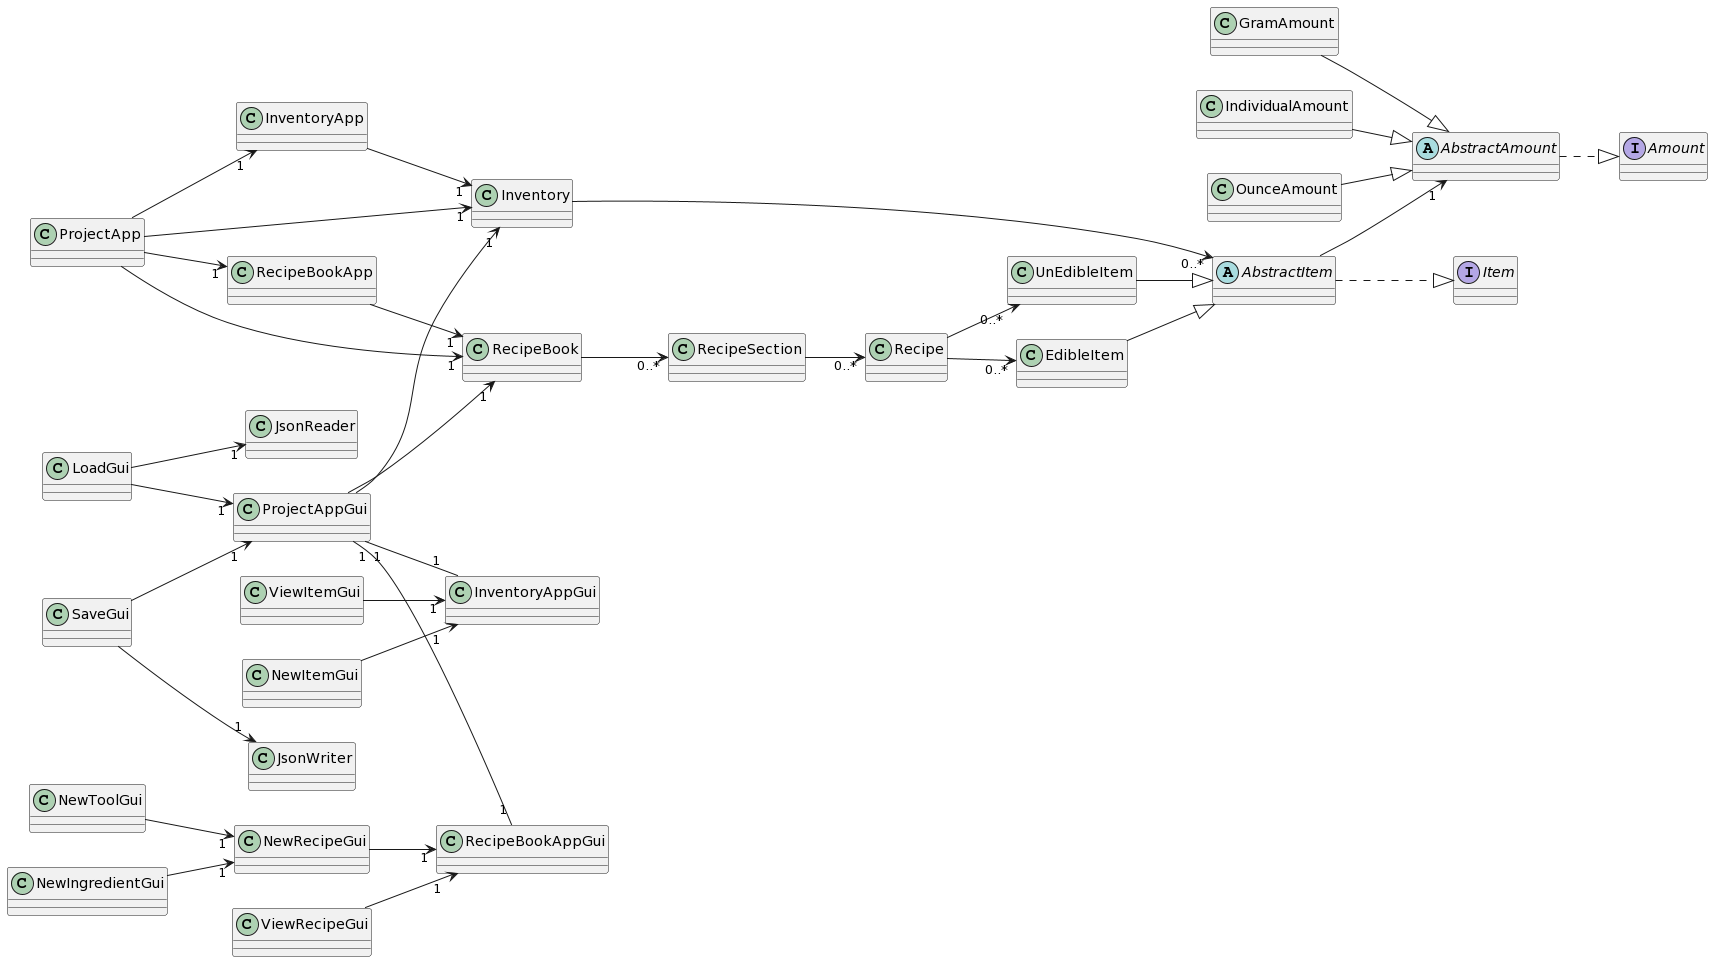

The diagram above was rendered by PlantUML. Its source (embedded in the PNG):
@startuml
left to right direction


Interface Amount

Interface Item 

Abstract Class AbstractAmount

Class GramAmount

Class IndividualAmount

Class OunceAmount

Abstract Class AbstractItem

Class EdibleItem

Class UnEdibleItem

Class Recipe

Class RecipeSection

Class RecipeBook

Class Inventory

Class JsonWriter

Class JsonReader

Class InventoryAppGui

Class NewItemGui

Class ViewItemGui

Class NewIngredientGui

Class NewRecipeGui

Class NewToolGui

Class RecipeBookAppGui

Class ViewRecipeGui

Class InventoryApp

Class LoadGui

Class ProjectApp

Class ProjectAppGui

Class RecipeBookApp

Class SaveGui

AbstractAmount ..|> Amount

AbstractItem ..|> Item

GramAmount --|> AbstractAmount

IndividualAmount --|> AbstractAmount

OunceAmount --|> AbstractAmount

EdibleItem --|> AbstractItem

UnEdibleItem --|> AbstractItem

AbstractItem --> "1" AbstractAmount

Inventory --> "0..*" AbstractItem

Recipe --> "0..*" EdibleItem

Recipe --> "0..*" UnEdibleItem

RecipeSection --> "0..*" Recipe

RecipeBook --> "0..*" RecipeSection

InventoryApp --> "1" Inventory

RecipeBookApp --> "1" RecipeBook

ProjectApp --> "1" Inventory

ProjectApp --> "1" RecipeBook

ProjectApp --> "1" InventoryApp

ProjectApp --> "1" RecipeBookApp

LoadGui --> "1" ProjectAppGui

LoadGui --> "1" JsonReader

SaveGui --> "1" ProjectAppGui

SaveGui --> "1" JsonWriter

ProjectAppGui --> "1" Inventory

ProjectAppGui --> "1" RecipeBook

ProjectAppGui "1" -- "1" InventoryAppGui 

ProjectAppGui "1" -- "1" RecipeBookAppGui

NewToolGui --> "1" NewRecipeGui

NewIngredientGui --> "1" NewRecipeGui

NewRecipeGui --> "1" RecipeBookAppGui

ViewRecipeGui --> "1" RecipeBookAppGui

ViewItemGui --> "1" InventoryAppGui

NewItemGui --> "1" InventoryAppGui
@enduml